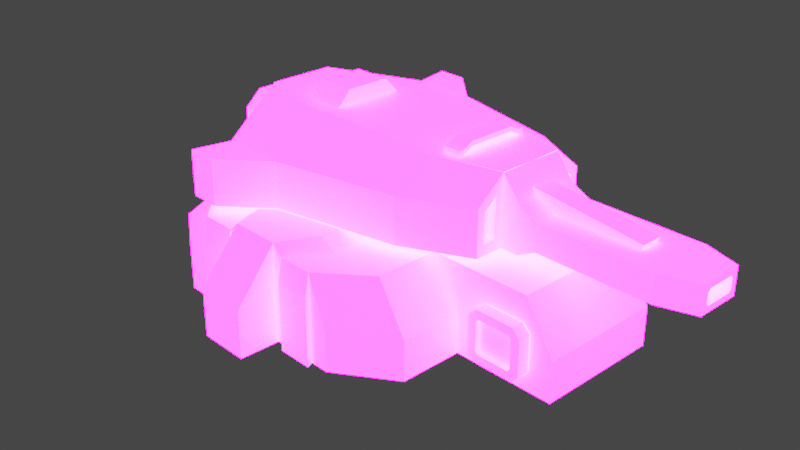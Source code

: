 # Source: monk_tank.blend  (saved by Blender 3.3.6; exported with 4.5.12 LTS)
import bpy
from mathutils import Matrix  # noqa: F401  (used for matrix-valued properties, if any)

bpy.ops.wm.read_factory_settings(use_empty=True)
scene = bpy.context.scene
scene.name = 'Scene'

# ---- collections
col_collection = bpy.data.collections.new('Collection'); scene.collection.children.link(col_collection)

# ---- images (referenced by path relative to the original .blend; pixels are not part of the script)
import os
ASSET_DIR = os.environ.get("B2B_ASSET_DIR", "")  # directory of the original .blend (textures are referenced by path, not embedded)
HERE = os.path.dirname(os.path.abspath(__file__))  # packed textures are extracted next to this script under _unpacked/

def load_image(name, relpath, width, height, colorspace="sRGB"):
    """Load a texture the original file referenced (path relative to the .blend, or extracted next to this script)."""
    p = next((c for c in (os.path.join(HERE, relpath), os.path.join(ASSET_DIR, relpath)) if relpath and os.path.exists(c)), "")
    if p:
        img = bpy.data.images.load(p, check_existing=True)
        img.name = name
    else:  # same state as the original file: an image datablock whose file is absent (Cycles renders it pink)
        img = bpy.data.images.new(name, width, height)
        img.source = "FILE"
        img.filepath = "//" + (relpath or name)
    img.colorspace_settings.name = colorspace
    return img
img_textures_speedmodeling_palette_png = load_image('Textures_speedmodeling_palette.png', 'Textures_speedmodeling_palette.png', 1024, 1024, 'sRGB')
img_textures_speedmodeling_palette_emission_png = load_image('Textures_speedmodeling_palette_emission.png', 'Textures_speedmodeling_palette_emission.png', 1024, 1024, 'sRGB')

# ---- materials (node trees are filled in below, after node groups)
mat_gamejam = bpy.data.materials.new('gamejam')
mat_gamejam.use_transparent_shadow = False

# ---- material node trees
mat_gamejam.use_nodes = True; mat_gamejam.node_tree.nodes.clear()
_N = mat_gamejam.node_tree.nodes; _L = mat_gamejam.node_tree.links
n0 = _N.new('ShaderNodeBsdfPrincipled'); n0.name = 'Principled BSDF'; n0.location = (10, 300)
n0.distribution = 'GGX'
n0.subsurface_method = 'RANDOM_WALK_SKIN'
n0.inputs[3].default_value = 1.45
n0.inputs[28].default_value = 54.2
n1 = _N.new('ShaderNodeTexImage'); n1.name = 'Image Texture'; n1.location = (-325, 187)
n1.image = img_textures_speedmodeling_palette_png
n2 = _N.new('ShaderNodeTexImage'); n2.name = 'Image Texture.001'; n2.location = (-373, -228)
n2.image = img_textures_speedmodeling_palette_emission_png
n3 = _N.new('ShaderNodeOutputMaterial'); n3.name = 'Material Output'; n3.location = (418, 250)
_L.new(n0.outputs[0], n3.inputs[0])
_L.new(n2.outputs[0], n0.inputs[27])
_L.new(n1.outputs[0], n0.inputs[0])
n3.is_active_output = True

# ---- world
world_world = bpy.data.worlds.new('World'); scene.world = world_world
world_world.use_nodes = True; world_world.node_tree.nodes.clear()
_N = world_world.node_tree.nodes; _L = world_world.node_tree.links
n0 = _N.new('ShaderNodeOutputWorld'); n0.name = 'World Output'; n0.location = (300, 300)
n1 = _N.new('ShaderNodeBackground'); n1.name = 'Background'; n1.location = (10, 300)
n1.inputs[0].default_value = (0.05088, 0.05088, 0.05088, 1.0)
_L.new(n1.outputs[0], n0.inputs[0])
n0.is_active_output = True
world_world.color = (0.05088, 0.05088, 0.05088)
world_world.use_sun_shadow = False
world_world.sun_shadow_jitter_overblur = 0.0

# ---- cameras
cam_camera = bpy.data.cameras.new('Camera')
cam_camera.clip_end = 100.0
cam_camera.ortho_scale = 7.314

# ---- lights
light_light = bpy.data.lights.new('Light', 'POINT')
light_light.transmission_factor = 0.0
light_light.energy = 1000.0
light_light.shadow_soft_size = 0.1
light_light.shadow_maximum_resolution = 0.006
light_light.use_absolute_resolution = True

# ---- meshes
me_cube = bpy.data.meshes.new('Cube')
me_cube.from_pydata([(-1.0, -1.282, -0.2075), (-1.0, -1.282, -0.6885), (1.0, -1.0, -0.2075), (1.0, -1.0, -0.6885), (1.0, 3.258e-07, -0.6885), (-0.8544, -2.577e-07, 0.04071), (1.0, 3.258e-07, 0.04071), (-1.0, -3.258e-07, -0.6885), (1.674, -0.5773, -0.2703), (1.674, -0.5773, -0.5773), (1.679, 5.472e-07, 0.04071), (1.679, 5.472e-07, -0.6885), (-1.501, -0.5073, -0.2819), (-1.501, -0.5073, -0.5328), (-1.501, -4.892e-07, -0.6885), (-1.501, -4.892e-07, -0.115), (-1.24, -1.339, -0.8008), (1.171, -1.339, -0.8008), (1.171, 3.817e-07, -0.8008), (-1.24, -4.04e-07, -0.8008), (-1.24, -1.339, -1.729), (1.171, -1.339, -1.729), (-1.24, -4.04e-07, -1.729), (1.171, 3.817e-07, -1.729), (1.486, -1.339, -1.31), (-0.6371, -1.339, -0.8008), (1.486, -1.339, -1.729), (1.486, 4.843e-07, -1.729), (-1.801, -5.868e-07, -1.256), (-1.801, -1.339, -1.256), (-1.801, -5.868e-07, -1.729), (-1.801, -1.339, -1.729), (-0.8174, -1.739, -0.8008), (0.7034, -1.739, -0.8008), (-0.8174, -1.739, -1.729), (0.7034, -1.739, -1.729), (0.902, -1.739, -1.31), (0.902, -1.739, -1.729), (-1.171, -1.739, -1.256), (-1.171, -1.739, -1.729), (1.0, -0.5367, 0.04071), (-1.0, -0.5367, -0.6885), (1.0, -0.5367, -0.6885), (-0.8544, -0.3911, 0.04071), (1.674, -0.4369, -0.1563), (1.674, -0.4369, -0.5773), (-1.501, -0.3283, -0.5328), (-1.501, -0.3283, -0.115), (1.864, -0.3542, -0.6885), (1.864, 6.074e-07, -0.6885), (1.864, 6.074e-07, -0.2075), (1.864, -0.3542, -0.2075), (2.064, -0.3542, -0.5873), (2.064, 6.724e-07, -0.5873), (2.064, 6.724e-07, -0.3088), (2.064, -0.3542, -0.3088), (3.255, -0.3542, -0.5873), (3.255, 1.061e-06, -0.5873), (3.255, 1.061e-06, -0.3088), (3.255, -0.3542, -0.3088), (-0.4622, 0.0, -1.729), (3.621, 1.18e-06, -0.5268), (3.621, 1.18e-06, -0.3088), (-0.4622, -1.339, -1.729), (1.674, -0.66, -0.2075), (1.674, -0.66, -0.6885), (1.674, -0.3542, 0.04071), (1.674, -0.3542, -0.6885), (1.589, -0.5773, -0.2703), (1.589, -0.5773, -0.5773), (1.589, -0.4369, -0.1563), (1.589, -0.4369, -0.5773), (-1.24, -0.6696, -0.8008), (1.171, -0.6695, -0.8008), (-1.24, -0.6696, -1.729), (1.171, -0.6695, -1.729), (-1.801, -0.6696, -1.256), (1.486, -0.6695, -1.31), (1.486, -0.6695, -1.729), (-1.801, -0.6696, -1.729), (2.259, -0.6695, -0.8008), (2.259, 0.0, -0.8008), (2.574, -0.6695, -1.31), (2.574, 0.0, -1.31), (2.574, -0.6695, -1.729), (2.574, 0.0, -1.729), (-0.03427, -1.339, -0.6984), (0.5685, -1.339, -0.8008), (0.5685, 0.0, -0.8008), (-0.03427, 0.0, -0.8008), (-0.6371, 0.0, -0.8008), (-0.6371, -1.339, -1.729), (-0.03427, -1.339, -1.729), (0.5685, -1.339, -1.729), (0.5685, 0.0, -1.729), (-0.03427, 0.0, -1.729), (-0.6371, 0.0, -1.729), (-0.4372, -1.739, -0.8008), (-0.05701, -1.739, -0.6984), (0.3232, -1.739, -0.8008), (-0.4372, -1.739, -1.729), (-0.05701, -1.739, -1.729), (0.3232, -1.739, -1.729), (-0.6371, -0.6696, -1.729), (-0.03427, -0.6696, -1.729), (0.5685, -0.6696, -1.729), (0.5685, -0.6696, -0.8008), (-0.03427, -0.6696, -0.6984), (-0.6371, -0.6696, -0.8008), (0.3232, -1.787, -1.03), (0.7034, -1.787, -1.03), (0.3232, -1.787, -1.756), (0.7034, -1.787, -1.756), (-0.8174, -1.787, -1.03), (-0.8174, -1.787, -1.756), (-0.4372, -1.787, -1.03), (-0.4372, -1.787, -1.756), (-0.3033, -1.282, -0.6885), (-0.3033, -1.282, -0.2075), (-0.3033, 0.0, 0.04071), (-0.3033, 0.0, -0.6885), (-0.3033, -0.5367, -0.6885), (-0.4489, -0.3911, 0.04071), (-1.0, -0.5367, 0.04071), (-1.0, -3.258e-07, 0.04071), (-0.3033, -0.5367, 0.04071), (-0.4489, -6.81e-08, 0.04071), (-0.4489, 0.0, 0.2044), (-0.8544, 0.0, 0.2044), (-0.8544, -0.236, 0.2044), (-0.4489, -0.236, 0.2044), (-1.018, -1.373, -0.3008), (-1.018, -1.373, -0.5952), (-0.3033, -1.282, -0.6885), (-0.3033, -1.282, -0.2075), (-1.061, -1.594, -0.3008), (-1.061, -1.594, -0.5952), (-0.7602, -1.685, -0.2075), (-0.7602, -1.685, -0.6885), (-1.0, -1.282, -0.2075), (-1.0, -1.282, -0.6885), (-1.079, -1.685, -0.2075), (-1.079, -1.685, -0.6885), (-0.9767, -1.382, -0.3008), (-0.9767, -1.382, -0.5952), (-1.02, -1.602, -0.3008), (-1.02, -1.602, -0.5952), (3.621, -0.2327, -0.5873), (3.621, 1.18e-06, -0.5873), (3.621, 1.18e-06, -0.3692), (3.621, -0.2327, -0.3088), (3.416, 0.0, -0.3692), (3.416, 0.0, -0.5268), (-0.4622, 0.0, -0.8008), (-0.4622, -1.339, -0.6984), (-1.661, -0.7334, -0.9518), (-1.661, -0.7334, -1.223), (-1.661, -0.9556, -0.925), (-1.407, -0.6576, -1.299), (-1.661, -0.8798, -1.223), (-1.407, -0.9556, -1.299), (-1.407, -0.6576, -0.925), (-1.407, -0.9556, -0.925), (-1.407, -0.7229, -0.8444), (-1.407, -0.8903, -0.8444), (-1.661, -0.7591, -0.9201), (-1.661, -0.8542, -0.9201), (-1.661, -0.9556, -1.299), (-1.661, -0.6576, -1.299), (-1.661, -0.8798, -0.9518), (-1.661, -0.6576, -0.925), (-1.661, -0.8903, -0.8444), (-1.661, -0.7229, -0.8444), (-1.613, -0.8798, -0.9518), (-1.613, -0.7334, -0.9518), (-1.613, -0.8798, -1.223), (-1.613, -0.7334, -1.223), (-1.613, -0.8542, -0.9201), (-1.613, -0.7591, -0.9201), (0.5278, -1.102, -0.6885), (0.5278, 0.0, -0.6885), (0.5278, -0.5367, -0.6885), (0.5278, -1.102, -0.2075), (0.5278, 0.0, 0.04071), (0.5278, -0.5367, 0.04071), (1.017, -0.3618, 0.05537), (1.209, -0.3618, 0.05537), (1.017, -0.3618, 0.1053), (1.209, -0.3618, 0.1053), (1.017, -0.2551, 0.159), (1.209, -0.2551, 0.159), (1.017, -0.2551, 0.109), (1.209, -0.2551, 0.109), (1.209, 0.0, 0.159), (1.017, 0.0, 0.159), (1.209, 0.0, 0.109), (1.017, 0.0, 0.109), (1.679, 5.472e-07, 0.04071), (1.0, 3.258e-07, 0.04071), (1.0, -0.5367, 0.04071), (1.679, -0.3542, 0.04071), (1.209, -0.4138, 0.1053), (1.017, -0.4138, 0.1053), (1.209, -0.4138, 0.05537), (1.017, -0.4138, 0.05537), (1.209, -0.3618, -0.07475), (1.017, -0.3618, -0.07475), (1.209, -0.4138, -0.07475), (1.017, -0.4138, -0.07475), (-1.501, -0.663, -0.2075), (-1.501, -0.663, -0.6885), (-1.501, -0.3558, -0.6885), (-1.501, -0.3558, 0.04071), (-1.501, -4.892e-07, 0.04071), (-1.501, -4.892e-07, -0.5328), (-1.813, 0.0, -0.115), (-1.813, 0.0, -0.5328), (-1.666, 0.0, -0.2153), (-1.666, -0.2551, -0.2153), (-1.813, -0.5073, -0.2819), (-1.813, -0.5073, -0.5328), (-1.813, -0.3283, -0.115), (-1.813, -0.3283, -0.5328), (-1.813, 0.0, -0.1868), (-1.813, 0.0, -0.461), (-1.664, 0.0, -0.1868), (-1.664, 0.0, -0.461), (-1.661, -0.2551, -0.234), (-1.661, 0.0, -0.234), (-1.813, -0.2235, -0.1868), (-1.813, -0.2565, -0.2198), (-1.813, -0.2798, -0.1636), (-1.813, -0.2565, -0.428), (-1.813, -0.2235, -0.461), (-1.813, -0.2798, -0.4843), (-1.664, -0.2565, -0.2198), (-1.664, -0.2235, -0.1868), (-1.664, -0.2235, -0.461), (-1.664, -0.2565, -0.428), (-1.787, 0.0, -0.2695), (-1.793, 0.0, -0.2509), (-1.787, -0.2551, -0.2695), (-1.793, -0.2551, -0.2509), (-1.669, 0.0, -0.3007), (-1.669, -0.2559, -0.3007), (-1.664, -0.2559, -0.3194), (-1.664, 0.0, -0.3194), (-1.79, 0.0, -0.355), (-1.796, 0.0, -0.3363), (-1.79, -0.2559, -0.355), (-1.796, -0.2559, -0.3363), (-1.681, 0.0, -0.3753), (-1.681, -0.2375, -0.3753), (-1.676, -0.2375, -0.394), (-1.676, 0.0, -0.394), (-1.803, 0.0, -0.4296), (-1.808, 0.0, -0.4109), (-1.803, -0.2375, -0.4296), (-1.808, -0.2375, -0.4109), (3.621, -0.1431, -0.5268), (3.621, -0.1723, -0.4977), (3.621, -0.1928, -0.5474), (3.621, -0.1723, -0.3983), (3.621, -0.1431, -0.3692), (3.621, -0.1928, -0.3486), (3.416, -0.1723, -0.4977), (3.416, -0.1431, -0.5268), (3.416, -0.1431, -0.3692), (3.416, -0.1723, -0.3983), (-0.327, -1.739, -0.6984), (-0.327, -1.739, -1.729), (-0.4622, -0.6696, -1.729), (-0.4622, -0.6696, -0.6984), (0.3937, -1.339, -0.6984), (0.3937, 0.0, -0.8008), (0.3937, -1.339, -1.729), (0.3937, 0.0, -1.729), (0.2129, -1.739, -0.6984), (0.2129, -1.739, -1.729), (0.3937, -0.6696, -1.729), (0.3937, -0.6696, -0.6984), (-0.327, -2.165, -1.228), (-0.05701, -2.165, -1.228), (-0.327, -2.165, -1.729), (-0.05701, -2.165, -1.729), (0.2129, -2.165, -1.228), (0.2129, -2.165, -1.729), (1.737, -0.6808, -1.146), (1.82, -0.6808, -1.063), (1.82, -0.6808, -1.605), (1.737, -0.6808, -1.522), (2.24, -0.6808, -1.063), (2.323, -0.6808, -1.146), (2.323, -0.6808, -1.522), (2.24, -0.6808, -1.605), (2.231, -0.8116, -1.184), (2.202, -0.8116, -1.155), (1.858, -0.8116, -1.155), (1.829, -0.8116, -1.184), (1.829, -0.8116, -1.483), (1.858, -0.8116, -1.512), (2.202, -0.8116, -1.512), (2.231, -0.8116, -1.483), (1.82, -0.8116, -1.605), (1.737, -0.8116, -1.522), (1.737, -0.8116, -1.146), (1.82, -0.8116, -1.063), (2.24, -0.8116, -1.063), (2.323, -0.8116, -1.146), (2.323, -0.8116, -1.522), (2.24, -0.8116, -1.605), (1.858, -0.751, -1.512), (1.829, -0.751, -1.483), (1.829, -0.751, -1.184), (1.858, -0.751, -1.155), (2.202, -0.751, -1.155), (2.231, -0.751, -1.184), (2.231, -0.751, -1.483), (2.202, -0.751, -1.512), (1.709, -0.1147, -0.4004), (2.9, 0.0, -0.4004), (2.9, -0.1147, -0.4004), (1.781, 0.0, -0.124), (2.973, 0.0, -0.2555), (1.781, -0.1157, -0.124), (2.973, -0.1157, -0.2555), (1.709, 0.0, -0.4004), (-1.615, 0.0, -0.8097), (-2.177, 0.0, -1.265), (-2.177, 0.0, -1.737), (-1.615, -0.4508, -0.8097), (-2.177, -0.4508, -1.265), (-2.177, -0.4508, -1.737), (-1.678, 0.0, -1.737), (-1.678, -0.4508, -1.737), (-1.201, 0.0, -0.7818), (-1.201, -0.4066, -0.7818), (-1.264, 0.0, -1.71), (-1.264, -0.4066, -1.71)], [], [(42, 4, 11, 67), (117, 118, 0, 1), (184, 40, 6, 183), (123, 124, 213, 212), (121, 41, 7, 120), (9, 45, 71, 69), (2, 3, 65, 64), (40, 2, 64, 66), (46, 13, 220, 222), (41, 1, 210, 211), (1, 0, 209, 210), (108, 90, 19, 72), (103, 74, 22, 96), (29, 31, 39, 38), (26, 24, 36, 37), (72, 19, 28, 76), (77, 24, 26, 78), (75, 23, 27, 78), (73, 17, 24, 77), (76, 28, 30, 79), (31, 20, 34, 39), (74, 20, 31, 79), (33, 35, 37, 36), (35, 33, 110, 112), (34, 32, 38, 39), (24, 17, 33, 36), (93, 21, 35, 102), (16, 29, 38, 32), (25, 16, 32, 97), (21, 26, 37, 35), (7, 41, 211, 14), (214, 46, 222, 216), (6, 40, 199, 198), (67, 11, 49, 48), (117, 1, 41, 121), (0, 123, 212, 209), (182, 2, 40, 184), (3, 42, 67, 65), (48, 49, 53, 52), (10, 66, 51, 50), (66, 67, 48, 51), (55, 52, 56, 59), (51, 48, 52, 55), (50, 51, 55, 54), (58, 59, 150, 62), (52, 53, 57, 56), (54, 55, 59, 58), (149, 263, 267, 151), (56, 57, 148, 147), (59, 56, 147, 150), (9, 8, 64, 65), (8, 44, 66, 64), (45, 9, 65, 67), (44, 45, 67, 66), (71, 70, 68, 69), (8, 9, 69, 68), (45, 44, 70, 71), (44, 8, 68, 70), (22, 74, 79, 30), (29, 76, 79, 31), (73, 77, 82, 80), (21, 75, 78, 26), (77, 78, 84, 82), (16, 72, 76, 29), (91, 20, 74, 103), (25, 108, 72, 16), (81, 80, 82, 83), (83, 82, 84, 85), (18, 73, 80, 81), (78, 27, 85, 84), (17, 73, 106, 87), (273, 280, 107, 86), (154, 272, 108, 25), (21, 93, 105, 75), (275, 92, 104, 279), (63, 91, 103, 271), (17, 87, 99, 33), (273, 86, 98, 277), (154, 25, 97, 269), (20, 91, 100, 34), (63, 92, 101, 270), (275, 93, 102, 278), (34, 100, 116, 114), (98, 269, 281, 282), (269, 97, 100, 270), (75, 105, 94, 23), (279, 104, 95, 276), (271, 103, 96, 60), (73, 18, 88, 106), (280, 274, 89, 107), (272, 153, 90, 108), (115, 113, 114, 116), (110, 109, 111, 112), (33, 99, 109, 110), (100, 97, 115, 116), (99, 102, 111, 109), (97, 32, 113, 115), (32, 34, 114, 113), (102, 35, 112, 111), (0, 118, 125, 123), (179, 117, 121, 181), (181, 121, 120, 180), (122, 126, 127, 130), (179, 182, 118, 117), (43, 5, 124, 123), (122, 43, 123, 125), (126, 122, 125, 119), (129, 130, 127, 128), (5, 43, 129, 128), (43, 122, 130, 129), (133, 140, 139, 134), (138, 137, 141, 142), (133, 134, 137, 138), (134, 139, 141, 137), (140, 133, 138, 142), (135, 131, 143, 145), (132, 131, 139, 140), (135, 136, 142, 141), (131, 135, 141, 139), (136, 132, 140, 142), (143, 144, 146, 145), (131, 132, 144, 143), (132, 136, 146, 144), (136, 135, 145, 146), (262, 260, 265, 268), (152, 151, 267, 268, 265, 266), (61, 259, 261, 147, 148), (107, 89, 153, 272), (261, 260, 262, 264, 150, 147), (264, 263, 149, 62, 150), (161, 170, 172, 163), (158, 160, 167, 168), (167, 160, 162, 157), (158, 168, 170, 161), (166, 165, 178, 177), (160, 158, 161, 162), (163, 172, 171, 164), (162, 161, 163, 164), (169, 166, 177, 173), (157, 162, 164, 171), (159, 156, 168, 167), (169, 159, 167, 157), (156, 155, 170, 168), (165, 166, 171, 172), (155, 165, 172, 170), (166, 169, 157, 171), (176, 175, 173, 174), (174, 173, 177, 178), (159, 169, 173, 175), (165, 155, 174, 178), (155, 156, 176, 174), (156, 159, 175, 176), (3, 2, 182, 179), (42, 181, 180, 4), (3, 179, 181, 42), (118, 182, 184, 125), (125, 184, 183, 119), (185, 191, 192, 186), (187, 188, 190, 189), (188, 186, 192, 190), (191, 196, 195, 192), (189, 191, 185, 187), (186, 205, 206, 185), (198, 199, 200, 197), (189, 194, 196, 191), (192, 195, 193, 190), (190, 193, 194, 189), (40, 66, 200, 199), (66, 10, 197, 200), (202, 204, 203, 201), (187, 202, 201, 188), (185, 204, 202, 187), (188, 201, 203, 186), (203, 207, 205, 186), (204, 208, 207, 203), (185, 206, 208, 204), (12, 13, 210, 209), (13, 46, 211, 210), (15, 47, 212, 213), (46, 214, 14, 211), (47, 12, 209, 212), (237, 238, 235, 236, 225, 226), (220, 219, 221, 222), (12, 47, 221, 219), (47, 15, 215, 221), (13, 12, 219, 220), (234, 233, 224, 216, 222), (232, 230, 235, 238), (224, 233, 237, 226), (247, 249, 250, 248), (231, 230, 232, 234, 222, 221), (223, 229, 231, 221, 215), (229, 230, 231), (232, 233, 234), (229, 236, 235, 230), (232, 238, 237, 233), (229, 223, 225, 236), (239, 241, 242, 240), (218, 217, 240, 242), (227, 218, 242, 241), (228, 227, 241, 239), (244, 243, 248, 250), (245, 244, 250, 249), (246, 245, 249, 247), (255, 257, 258, 256), (252, 251, 256, 258), (253, 252, 258, 257), (254, 253, 257, 255), (259, 260, 261), (262, 263, 264), (259, 266, 265, 260), (267, 263, 262, 268), (259, 61, 152, 266), (104, 271, 60, 95), (277, 98, 282, 285), (91, 63, 270, 100), (86, 154, 269, 98), (92, 63, 271, 104), (86, 107, 272, 154), (106, 88, 274, 280), (105, 279, 276, 94), (99, 277, 278, 102), (92, 275, 278, 101), (87, 273, 277, 99), (93, 275, 279, 105), (87, 106, 280, 273), (285, 282, 284, 286), (282, 281, 283, 284), (101, 278, 286, 284), (270, 101, 284, 283), (278, 277, 285, 286), (269, 270, 283, 281), (287, 290, 304, 305), (289, 294, 310, 303), (287, 288, 291, 292, 293, 294, 289, 290), (298, 299, 312, 313), (293, 292, 308, 309), (289, 303, 304, 290), (306, 288, 287, 305), (308, 292, 291, 307), (310, 294, 293, 309), (291, 288, 306, 307), (300, 299, 304, 303), (298, 297, 306, 305), (296, 295, 308, 307), (302, 301, 310, 309), (297, 296, 307, 306), (299, 298, 305, 304), (301, 300, 303, 310), (295, 302, 309, 308), (314, 313, 312, 311, 318, 317, 316, 315), (301, 302, 317, 318), (297, 298, 313, 314), (300, 301, 318, 311), (296, 297, 314, 315), (295, 296, 315, 316), (299, 300, 311, 312), (302, 295, 316, 317), (322, 324, 325, 323), (319, 321, 325, 324), (321, 320, 323, 325), (326, 319, 324, 322), (330, 327, 328, 331), (331, 328, 329, 332), (332, 329, 333, 334), (332, 334, 330, 331), (330, 334, 338, 336), (334, 333, 337, 338), (327, 330, 336, 335)])
_uv = me_cube.uv_layers.new(name='UVMap')
_uv.uv.foreach_set('vector', [0.5414, 0.7947, 0.5414, 0.7947, 0.5414, 0.7947, 0.5414, 0.7947, 0.5414, 0.7947, 0.5414, 0.7947, 0.5414, 0.7947, 0.5414, 0.7947, 0.7412, 0.8565, 0.7424, 0.8562, 0.7427, 0.8576, 0.7415, 0.8578, 0.5414, 0.7947, 0.5414, 0.7947, 0.5414, 0.7947, 0.5414, 0.7947, 0.5414, 0.7947, 0.5414, 0.7947, 0.5414, 0.7947, 0.5414, 0.7947, 0.6224, 0.7941, 0.6224, 0.7941, 0.6224, 0.7941, 0.6224, 0.7941, 0.6232, 0.7965, 0.6232, 0.7965, 0.6232, 0.7965, 0.6232, 0.7965, 0.6679, 0.7965, 0.6679, 0.7965, 0.6679, 0.7965, 0.6679, 0.7965, 0.5414, 0.7947, 0.5414, 0.7947, 0.5414, 0.7947, 0.5414, 0.7947, 0.5414, 0.7947, 0.5414, 0.7947, 0.5414, 0.7947, 0.5414, 0.7947, 0.5414, 0.7947, 0.5414, 0.7947, 0.5414, 0.7947, 0.5414, 0.7947, 0.5414, 0.7947, 0.5414, 0.7947, 0.5414, 0.7947, 0.5414, 0.7947, 0.5414, 0.7947, 0.5414, 0.7947, 0.5414, 0.7947, 0.5414, 0.7947, 0.5414, 0.7947, 0.5414, 0.7947, 0.5414, 0.7947, 0.5414, 0.7947, 0.5414, 0.7947, 0.5414, 0.7947, 0.5414, 0.7947, 0.5414, 0.7947, 0.5414, 0.7947, 0.5414, 0.7947, 0.5414, 0.7947, 0.5414, 0.7947, 0.5414, 0.7947, 0.5414, 0.7947, 0.5414, 0.7947, 0.5414, 0.7947, 0.5414, 0.7947, 0.5414, 0.7947, 0.5414, 0.7947, 0.5414, 0.7947, 0.5414, 0.7947, 0.5414, 0.7947, 0.5414, 0.7947, 0.5414, 0.7947, 0.5414, 0.7947, 0.5414, 0.7947, 0.5414, 0.7947, 0.5414, 0.7947, 0.5414, 0.7947, 0.5414, 0.7947, 0.5414, 0.7947, 0.5414, 0.7947, 0.5414, 0.7947, 0.5414, 0.7947, 0.5414, 0.7947, 0.5414, 0.7947, 0.5414, 0.7947, 0.5414, 0.7947, 0.5414, 0.7947, 0.5414, 0.7947, 0.5414, 0.7947, 0.5414, 0.7947, 0.5414, 0.7947, 0.5414, 0.7947, 0.5414, 0.7947, 0.5414, 0.7947, 0.5414, 0.7947, 0.5414, 0.7947, 0.5414, 0.7947, 0.5414, 0.7947, 0.5414, 0.7947, 0.5414, 0.7947, 0.5414, 0.7947, 0.5414, 0.7947, 0.5414, 0.7947, 0.5414, 0.7947, 0.5414, 0.7947, 0.5414, 0.7947, 0.5414, 0.7947, 0.5414, 0.7947, 0.5414, 0.7947, 0.5414, 0.7947, 0.5414, 0.7947, 0.5414, 0.7947, 0.5414, 0.7947, 0.5414, 0.7947, 0.5414, 0.7947, 0.5414, 0.7947, 0.5414, 0.7947, 0.5414, 0.7947, 0.5414, 0.7947, 0.5414, 0.7947, 0.5414, 0.7947, 0.5414, 0.7947, 0.5414, 0.7947, 0.5414, 0.7947, 0.7427, 0.8576, 0.7424, 0.8562, 0.7424, 0.8562, 0.7427, 0.8576, 0.5414, 0.7947, 0.5414, 0.7947, 0.5414, 0.7947, 0.5414, 0.7947, 0.5414, 0.7947, 0.5414, 0.7947, 0.5414, 0.7947, 0.5414, 0.7947, 0.6679, 0.7965, 0.6679, 0.7965, 0.6679, 0.7965, 0.6679, 0.7965, 0.7409, 0.8549, 0.7422, 0.8549, 0.7424, 0.8562, 0.7412, 0.8565, 0.5414, 0.7947, 0.5414, 0.7947, 0.5414, 0.7947, 0.5414, 0.7947, 0.5414, 0.7947, 0.5414, 0.7947, 0.5414, 0.7947, 0.5414, 0.7947, 0.5414, 0.7947, 0.5414, 0.7947, 0.5414, 0.7947, 0.5414, 0.7947, 0.5414, 0.7947, 0.5414, 0.7947, 0.5414, 0.7947, 0.5414, 0.7947, 0.5414, 0.7947, 0.5414, 0.7947, 0.5414, 0.7947, 0.5414, 0.7947, 0.5414, 0.7947, 0.5414, 0.7947, 0.5414, 0.7947, 0.5414, 0.7947, 0.5414, 0.7947, 0.5414, 0.7947, 0.5414, 0.7947, 0.5414, 0.7947, 0.5414, 0.7947, 0.5414, 0.7947, 0.5414, 0.7947, 0.5414, 0.7947, 0.5414, 0.7947, 0.5414, 0.7947, 0.5414, 0.7947, 0.5414, 0.7947, 0.5414, 0.7947, 0.5414, 0.7947, 0.5414, 0.7947, 0.5414, 0.7947, 0.5414, 0.7947, 0.5414, 0.7947, 0.5414, 0.7947, 0.5414, 0.7947, 0.5414, 0.7947, 0.5414, 0.7947, 0.5414, 0.7947, 0.5414, 0.7947, 0.5414, 0.7947, 0.5414, 0.7947, 0.5414, 0.7947, 0.5414, 0.7947, 0.6224, 0.7941, 0.6224, 0.7941, 0.6224, 0.7941, 0.6224, 0.7941, 0.6224, 0.7941, 0.6224, 0.7941, 0.6224, 0.7941, 0.6224, 0.7941, 0.6224, 0.7941, 0.6224, 0.7941, 0.6224, 0.7941, 0.6224, 0.7941, 0.6224, 0.7941, 0.6224, 0.7941, 0.6224, 0.7941, 0.6224, 0.7941, 0.958, 0.8605, 0.958, 0.8605, 0.958, 0.8605, 0.958, 0.8605, 0.6224, 0.7941, 0.6224, 0.7941, 0.6224, 0.7941, 0.6224, 0.7941, 0.6224, 0.7941, 0.6224, 0.7941, 0.6224, 0.7941, 0.6224, 0.7941, 0.6224, 0.7941, 0.6224, 0.7941, 0.6224, 0.7941, 0.6224, 0.7941, 0.5414, 0.7947, 0.5414, 0.7947, 0.5414, 0.7947, 0.5414, 0.7947, 0.5414, 0.7947, 0.5414, 0.7947, 0.5414, 0.7947, 0.5414, 0.7947, 0.5414, 0.7947, 0.5414, 0.7947, 0.5414, 0.7947, 0.5414, 0.7947, 0.5414, 0.7947, 0.5414, 0.7947, 0.5414, 0.7947, 0.5414, 0.7947, 0.5414, 0.7947, 0.5414, 0.7947, 0.5414, 0.7947, 0.5414, 0.7947, 0.5414, 0.7947, 0.5414, 0.7947, 0.5414, 0.7947, 0.5414, 0.7947, 0.5414, 0.7947, 0.5414, 0.7947, 0.5414, 0.7947, 0.5414, 0.7947, 0.5414, 0.7947, 0.5414, 0.7947, 0.5414, 0.7947, 0.5414, 0.7947, 0.5414, 0.7947, 0.5414, 0.7947, 0.5414, 0.7947, 0.5414, 0.7947, 0.5414, 0.7947, 0.5414, 0.7947, 0.5414, 0.7947, 0.5414, 0.7947, 0.5414, 0.7947, 0.5414, 0.7947, 0.5414, 0.7947, 0.5414, 0.7947, 0.5414, 0.7947, 0.5414, 0.7947, 0.5414, 0.7947, 0.5414, 0.7947, 0.5414, 0.7947, 0.5414, 0.7947, 0.5414, 0.7947, 0.5414, 0.7947, 0.5414, 0.7947, 0.5414, 0.7947, 0.5414, 0.7947, 0.5414, 0.7947, 0.5414, 0.7947, 0.5414, 0.7947, 0.5414, 0.7947, 0.5414, 0.7947, 0.5414, 0.7947, 0.5414, 0.7947, 0.5414, 0.7947, 0.5414, 0.7947, 0.5414, 0.7947, 0.5414, 0.7947, 0.5414, 0.7947, 0.5414, 0.7947, 0.5414, 0.7947, 0.5414, 0.7947, 0.5414, 0.7947, 0.5414, 0.7947, 0.5414, 0.7947, 0.5414, 0.7947, 0.5414, 0.7947, 0.5414, 0.7947, 0.5414, 0.7947, 0.5414, 0.7947, 0.5414, 0.7947, 0.5414, 0.7947, 0.5414, 0.7947, 0.5414, 0.7947, 0.5414, 0.7947, 0.5414, 0.7947, 0.5414, 0.7947, 0.5414, 0.7947, 0.5414, 0.7947, 0.5414, 0.7947, 0.5414, 0.7947, 0.5414, 0.7947, 0.5414, 0.7947, 0.5414, 0.7947, 0.5414, 0.7947, 0.5414, 0.7947, 0.5414, 0.7947, 0.5414, 0.7947, 0.5414, 0.7947, 0.5414, 0.7947, 0.5414, 0.7947, 0.5414, 0.7947, 0.5414, 0.7947, 0.5414, 0.7947, 0.5414, 0.7947, 0.5414, 0.7947, 0.5414, 0.7947, 0.5414, 0.7947, 0.5414, 0.7947, 0.5414, 0.7947, 0.5414, 0.7947, 0.5414, 0.7947, 0.5414, 0.7947, 0.5414, 0.7947, 0.5414, 0.7947, 0.5414, 0.7947, 0.5414, 0.7947, 0.5414, 0.7947, 0.5414, 0.7947, 0.5414, 0.7947, 0.5414, 0.7947, 0.5414, 0.7947, 0.5414, 0.7947, 0.5414, 0.7947, 0.5414, 0.7947, 0.5414, 0.7947, 0.5414, 0.7947, 0.5414, 0.7947, 0.5414, 0.7947, 0.5414, 0.7947, 0.5414, 0.7947, 0.5414, 0.7947, 0.5414, 0.7947, 0.5414, 0.7947, 0.5414, 0.7947, 0.5414, 0.7947, 0.5414, 0.7947, 0.5414, 0.7947, 0.5414, 0.7947, 0.5414, 0.7947, 0.5414, 0.7947, 0.5414, 0.7947, 0.5414, 0.7947, 0.5414, 0.7947, 0.5414, 0.7947, 0.5414, 0.7947, 0.5414, 0.7947, 0.5414, 0.7947, 0.5414, 0.7947, 0.5414, 0.7947, 0.5414, 0.7947, 0.5414, 0.7947, 0.5414, 0.7947, 0.5414, 0.7947, 0.5414, 0.7947, 0.5414, 0.7947, 0.5414, 0.7947, 0.5414, 0.7947, 0.5414, 0.7947, 0.5414, 0.7947, 0.5414, 0.7947, 0.5414, 0.7947, 0.5414, 0.7947, 0.5414, 0.7947, 0.5414, 0.7947, 0.5414, 0.7947, 0.6679, 0.7965, 0.6679, 0.7965, 0.6679, 0.7965, 0.6679, 0.7965, 0.7409, 0.8537, 0.7387, 0.8537, 0.7391, 0.8518, 0.7412, 0.8522, 0.7412, 0.8522, 0.7391, 0.8518, 0.7394, 0.8504, 0.7415, 0.8509, 0.5414, 0.7947, 0.5414, 0.7947, 0.5414, 0.7947, 0.5414, 0.7947, 0.6232, 0.7965, 0.6232, 0.7965, 0.6232, 0.7965, 0.6232, 0.7965, 0.5414, 0.7947, 0.5414, 0.7947, 0.5414, 0.7947, 0.5414, 0.7947, 0.5414, 0.7947, 0.5414, 0.7947, 0.5414, 0.7947, 0.5414, 0.7947, 0.5414, 0.7947, 0.5414, 0.7947, 0.5414, 0.7947, 0.5414, 0.7947, 0.5414, 0.7947, 0.5414, 0.7947, 0.5414, 0.7947, 0.5414, 0.7947, 0.5414, 0.7947, 0.5414, 0.7947, 0.5414, 0.7947, 0.5414, 0.7947, 0.5414, 0.7947, 0.5414, 0.7947, 0.5414, 0.7947, 0.5414, 0.7947, 0.5414, 0.7947, 0.5414, 0.7947, 0.5414, 0.7947, 0.5414, 0.7947, 0.5414, 0.7947, 0.5414, 0.7947, 0.5414, 0.7947, 0.5414, 0.7947, 0.5414, 0.7947, 0.5414, 0.7947, 0.5414, 0.7947, 0.5414, 0.7947, 0.5414, 0.7947, 0.5414, 0.7947, 0.5414, 0.7947, 0.5414, 0.7947, 0.5414, 0.7947, 0.5414, 0.7947, 0.5414, 0.7947, 0.5414, 0.7947, 0.5414, 0.7947, 0.5414, 0.7947, 0.5414, 0.7947, 0.5414, 0.7947, 0.5414, 0.7947, 0.5414, 0.7947, 0.5414, 0.7947, 0.5414, 0.7947, 0.5414, 0.7947, 0.5414, 0.7947, 0.5414, 0.7947, 0.5414, 0.7947, 0.5414, 0.7947, 0.5414, 0.7947, 0.5414, 0.7947, 0.5414, 0.7947, 0.5414, 0.7947, 0.5414, 0.7947, 0.5414, 0.7947, 0.5414, 0.7947, 0.3643, 0.7608, 0.3643, 0.7608, 0.3643, 0.7608, 0.3643, 0.7608, 0.5414, 0.7947, 0.5414, 0.7947, 0.5414, 0.7947, 0.5414, 0.7947, 0.5414, 0.7947, 0.5414, 0.7947, 0.5414, 0.7947, 0.5414, 0.7947, 0.5414, 0.7947, 0.5414, 0.7947, 0.5414, 0.7947, 0.5414, 0.7947, 0.5414, 0.7947, 0.5414, 0.7947, 0.5414, 0.7947, 0.5414, 0.7947, 0.7338, 0.7959, 0.7338, 0.7959, 0.7338, 0.7959, 0.7338, 0.7959, 0.7338, 0.7959, 0.7338, 0.7959, 0.5414, 0.7947, 0.5414, 0.7947, 0.5414, 0.7947, 0.5414, 0.7947, 0.5414, 0.7947, 0.5414, 0.7947, 0.5414, 0.7947, 0.5414, 0.7947, 0.5414, 0.7947, 0.5414, 0.7947, 0.5414, 0.7947, 0.5414, 0.7947, 0.5414, 0.7947, 0.5414, 0.7947, 0.5414, 0.7947, 0.5414, 0.7947, 0.5414, 0.7947, 0.5414, 0.7947, 0.5414, 0.7947, 0.5414, 0.7947, 0.5414, 0.7947, 0.5414, 0.7947, 0.5414, 0.7947, 0.5414, 0.7947, 0.5414, 0.7947, 0.5414, 0.7947, 0.5414, 0.7947, 0.5414, 0.7947, 0.5414, 0.7947, 0.5414, 0.7947, 0.5414, 0.7947, 0.5414, 0.7947, 0.5414, 0.7947, 0.5414, 0.7947, 0.5414, 0.7947, 0.5414, 0.7947, 0.5414, 0.7947, 0.5414, 0.7947, 0.5414, 0.7947, 0.5414, 0.7947, 0.5414, 0.7947, 0.5414, 0.7947, 0.5414, 0.7947, 0.5414, 0.7947, 0.5414, 0.7947, 0.5414, 0.7947, 0.5414, 0.7947, 0.5414, 0.7947, 0.5414, 0.7947, 0.5414, 0.7947, 0.5414, 0.7947, 0.5414, 0.7947, 0.5414, 0.7947, 0.5414, 0.7947, 0.5414, 0.7947, 0.5414, 0.7947, 0.5414, 0.7947, 0.5414, 0.7947, 0.5414, 0.7947, 0.5414, 0.7947, 0.5414, 0.7947, 0.5414, 0.7947, 0.5414, 0.7947, 0.5414, 0.7947, 0.5414, 0.7947, 0.5414, 0.7947, 0.5414, 0.7947, 0.5414, 0.7947, 0.5414, 0.7947, 0.5414, 0.7947, 0.5414, 0.7947, 0.5414, 0.7947, 0.5414, 0.7947, 0.5414, 0.7947, 0.5414, 0.7947, 0.5414, 0.7947, 0.5414, 0.7947, 0.5414, 0.7947, 0.5414, 0.7947, 0.5414, 0.7947, 0.5414, 0.7947, 0.5414, 0.7947, 0.5414, 0.7947, 0.5414, 0.7947, 0.6255, 0.8039, 0.6255, 0.8039, 0.6255, 0.8039, 0.6255, 0.8039, 0.6255, 0.8039, 0.6255, 0.8039, 0.6255, 0.8039, 0.6255, 0.8039, 0.5414, 0.7947, 0.5414, 0.7947, 0.5414, 0.7947, 0.5414, 0.7947, 0.5414, 0.7947, 0.5414, 0.7947, 0.5414, 0.7947, 0.5414, 0.7947, 0.5414, 0.7947, 0.5414, 0.7947, 0.5414, 0.7947, 0.5414, 0.7947, 0.5414, 0.7947, 0.5414, 0.7947, 0.5414, 0.7947, 0.5414, 0.7947, 0.7421, 0.8537, 0.7422, 0.8549, 0.7409, 0.8549, 0.7409, 0.8537, 0.7424, 0.8525, 0.7412, 0.8522, 0.7415, 0.8509, 0.7427, 0.8511, 0.7421, 0.8537, 0.7409, 0.8537, 0.7412, 0.8522, 0.7424, 0.8525, 0.6679, 0.7965, 0.6679, 0.7965, 0.6679, 0.7965, 0.6679, 0.7965, 0.5583, 0.7978, 0.5583, 0.7978, 0.5583, 0.7978, 0.5583, 0.7978, 0.5414, 0.7947, 0.5414, 0.7947, 0.5414, 0.7947, 0.5414, 0.7947, 0.5414, 0.7947, 0.5414, 0.7947, 0.5414, 0.7947, 0.5414, 0.7947, 0.5414, 0.7947, 0.5414, 0.7947, 0.5414, 0.7947, 0.5414, 0.7947, 0.5414, 0.7947, 0.5414, 0.7947, 0.5414, 0.7947, 0.5414, 0.7947, 0.5414, 0.7947, 0.5414, 0.7947, 0.5414, 0.7947, 0.5414, 0.7947, 0.5414, 0.7947, 0.5414, 0.7947, 0.5414, 0.7947, 0.5414, 0.7947, 0.5414, 0.7947, 0.5414, 0.7947, 0.5414, 0.7947, 0.5414, 0.7947, 0.5414, 0.7947, 0.5414, 0.7947, 0.5414, 0.7947, 0.5414, 0.7947, 0.5414, 0.7947, 0.5414, 0.7947, 0.5414, 0.7947, 0.5414, 0.7947, 0.5414, 0.7947, 0.5414, 0.7947, 0.5414, 0.7947, 0.5414, 0.7947, 0.6679, 0.7965, 0.6679, 0.7965, 0.6679, 0.7965, 0.6679, 0.7965, 0.5414, 0.7947, 0.5414, 0.7947, 0.5414, 0.7947, 0.5414, 0.7947, 0.5414, 0.7947, 0.5414, 0.7947, 0.5414, 0.7947, 0.5414, 0.7947, 0.5414, 0.7947, 0.5414, 0.7947, 0.5414, 0.7947, 0.5414, 0.7947, 0.5414, 0.7947, 0.5414, 0.7947, 0.5414, 0.7947, 0.5414, 0.7947, 0.5414, 0.7947, 0.5414, 0.7947, 0.5414, 0.7947, 0.5414, 0.7947, 0.5414, 0.7947, 0.5414, 0.7947, 0.5414, 0.7947, 0.5414, 0.7947, 0.5414, 0.7947, 0.5414, 0.7947, 0.5414, 0.7947, 0.5414, 0.7947, 0.5414, 0.7947, 0.5414, 0.7947, 0.5414, 0.7947, 0.5414, 0.7947, 0.5414, 0.7947, 0.5414, 0.7947, 0.5414, 0.7947, 0.5414, 0.7947, 0.5414, 0.7947, 0.5414, 0.7947, 0.5414, 0.7947, 0.5414, 0.7947, 0.5414, 0.7947, 0.5414, 0.7947, 0.5414, 0.7947, 0.5414, 0.7947, 0.5414, 0.7947, 0.5414, 0.7947, 0.5414, 0.7947, 0.5414, 0.7947, 0.5414, 0.7947, 0.5414, 0.7947, 0.5414, 0.7947, 0.5414, 0.7947, 0.4272, 0.7584, 0.4272, 0.7584, 0.4272, 0.7584, 0.4272, 0.7584, 0.4272, 0.7584, 0.4272, 0.7584, 0.5414, 0.7947, 0.5414, 0.7947, 0.5414, 0.7947, 0.5414, 0.7947, 0.5414, 0.7947, 0.5414, 0.7947, 0.5414, 0.7947, 0.5414, 0.7947, 0.5414, 0.7947, 0.5414, 0.7947, 0.5414, 0.7947, 0.5414, 0.7947, 0.5414, 0.7947, 0.5414, 0.7947, 0.5414, 0.7947, 0.5414, 0.7947, 0.5414, 0.7947, 0.5414, 0.7947, 0.5414, 0.7947, 0.5414, 0.7947, 0.5414, 0.7947, 0.5414, 0.7947, 0.5414, 0.7947, 0.5414, 0.7947, 0.5414, 0.7947, 0.5414, 0.7947, 0.5414, 0.7947, 0.5414, 0.7947, 0.5414, 0.7947, 0.5414, 0.7947, 0.5414, 0.7947, 0.5414, 0.7947, 0.5414, 0.7947, 0.5414, 0.7947, 0.5414, 0.7947, 0.5414, 0.7947, 0.5414, 0.7947, 0.5414, 0.7947, 0.5414, 0.7947, 0.5414, 0.7947, 0.5414, 0.7947, 0.5414, 0.7947, 0.5414, 0.7947, 0.5414, 0.7947, 0.5414, 0.7947, 0.5414, 0.7947, 0.5414, 0.7947, 0.5414, 0.7947, 0.5414, 0.7947, 0.5414, 0.7947, 0.5414, 0.7947, 0.5414, 0.7947, 0.5414, 0.7947, 0.5414, 0.7947, 0.5414, 0.7947, 0.5414, 0.7947, 0.5414, 0.7947, 0.5414, 0.7947, 0.5414, 0.7947, 0.5414, 0.7947, 0.5414, 0.7947, 0.5414, 0.7947, 0.5414, 0.7947, 0.5414, 0.7947, 0.5414, 0.7947, 0.5414, 0.7947, 0.5414, 0.7947, 0.5414, 0.7947, 0.5414, 0.7947, 0.5414, 0.7947, 0.5414, 0.7947, 0.5414, 0.7947, 0.5414, 0.7947, 0.5414, 0.7947, 0.5414, 0.7947, 0.5414, 0.7947, 0.5414, 0.7947, 0.5414, 0.7947, 0.5414, 0.7947, 0.5414, 0.7947, 0.5414, 0.7947, 0.5414, 0.7947, 0.5414, 0.7947, 0.5414, 0.7947, 0.5414, 0.7947, 0.5414, 0.7947, 0.5414, 0.7947, 0.5414, 0.7947, 0.5414, 0.7947, 0.5414, 0.7947, 0.5414, 0.7947, 0.5414, 0.7947, 0.5414, 0.7947, 0.5414, 0.7947, 0.5414, 0.7947, 0.5414, 0.7947, 0.5414, 0.7947, 0.5414, 0.7947, 0.5414, 0.7947, 0.5414, 0.7947, 0.5414, 0.7947, 0.5414, 0.7947, 0.5414, 0.7947, 0.5414, 0.7947, 0.5414, 0.7947, 0.5414, 0.7947, 0.5414, 0.7947, 0.5414, 0.7947, 0.5414, 0.7947, 0.5414, 0.7947, 0.5414, 0.7947, 0.5414, 0.7947, 0.5414, 0.7947, 0.5414, 0.7947, 0.5414, 0.7947, 0.5414, 0.7947, 0.5414, 0.7947, 0.5414, 0.7947, 0.5414, 0.7947, 0.5414, 0.7947, 0.5414, 0.7947, 0.5414, 0.7947, 0.5414, 0.7947, 0.5414, 0.7947, 0.5414, 0.7947, 0.5414, 0.7947, 0.5414, 0.7947, 0.5414, 0.7947, 0.5414, 0.7947, 0.5414, 0.7947, 0.5414, 0.7947, 0.5414, 0.7947, 0.5414, 0.7947, 0.5414, 0.7947, 0.5414, 0.7947, 0.5414, 0.7947, 0.5414, 0.7947, 0.5414, 0.7947, 0.5414, 0.7947, 0.5414, 0.7947, 0.5414, 0.7947, 0.5414, 0.7947, 0.5414, 0.7947, 0.5414, 0.7947, 0.5414, 0.7947, 0.5414, 0.7947, 0.5414, 0.7947, 0.5414, 0.7947, 0.5414, 0.7947, 0.5414, 0.7947, 0.5414, 0.7947, 0.5414, 0.7947, 0.5414, 0.7947, 0.5414, 0.7947, 0.5414, 0.7947, 0.5414, 0.7947, 0.5414, 0.7947, 0.5414, 0.7947, 0.5414, 0.7947, 0.5414, 0.7947, 0.5414, 0.7947, 0.5414, 0.7947, 0.5414, 0.7947, 0.5414, 0.7947, 0.5414, 0.7947, 0.5414, 0.7947, 0.5414, 0.7947, 0.5414, 0.7947, 0.5414, 0.7947, 0.5414, 0.7947, 0.5414, 0.7947, 0.5414, 0.7947, 0.5414, 0.7947, 0.5414, 0.7947, 0.5414, 0.7947, 0.5414, 0.7947, 0.5414, 0.7947, 0.5414, 0.7947, 0.5414, 0.7947, 0.5414, 0.7947, 0.5414, 0.7947, 0.5414, 0.7947, 0.5414, 0.7947, 0.5414, 0.7947, 0.5414, 0.7947, 0.5414, 0.7947, 0.5414, 0.7947, 0.5414, 0.7947, 0.5414, 0.7947, 0.5414, 0.7947, 0.5414, 0.7947, 0.5414, 0.7947, 0.5414, 0.7947, 0.5414, 0.7947, 0.5414, 0.7947, 0.5414, 0.7947, 0.5414, 0.7947, 0.5414, 0.7947, 0.5414, 0.7947, 0.5414, 0.7947, 0.5414, 0.7947, 0.5414, 0.7947, 0.5414, 0.7947, 0.5414, 0.7947, 0.5414, 0.7947, 0.5414, 0.7947, 0.5414, 0.7947, 0.5414, 0.7947, 0.5414, 0.7947, 0.5414, 0.7947, 0.5414, 0.7947, 0.5414, 0.7947, 0.5414, 0.7947, 0.5414, 0.7947, 0.5414, 0.7947, 0.5414, 0.7947, 0.5414, 0.7947, 0.5414, 0.7947, 0.5414, 0.7947, 0.5414, 0.7947, 0.5414, 0.7947, 0.5414, 0.7947, 0.5414, 0.7947, 0.5414, 0.7947, 0.5414, 0.7947, 0.5414, 0.7947, 0.5414, 0.7947, 0.5414, 0.7947, 0.5414, 0.7947, 0.5414, 0.7947, 0.5414, 0.7947, 0.5414, 0.7947, 0.5414, 0.7947, 0.5414, 0.7947, 0.5414, 0.7947, 0.5414, 0.7947, 0.5414, 0.7947, 0.5414, 0.7947, 0.5414, 0.7947, 0.5414, 0.7947, 0.5414, 0.7947, 0.5414, 0.7947, 0.5414, 0.7947, 0.5414, 0.7947, 0.5414, 0.7947, 0.5414, 0.7947, 0.5414, 0.7947, 0.5414, 0.7947, 0.5414, 0.7947, 0.5414, 0.7947, 0.5414, 0.7947, 0.5414, 0.7947, 0.5414, 0.7947, 0.5414, 0.7947, 0.5414, 0.7947, 0.5414, 0.7947, 0.5414, 0.7947, 0.5414, 0.7947, 0.5414, 0.7947, 0.5414, 0.7947, 0.5414, 0.7947, 0.5414, 0.7947, 0.5414, 0.7947, 0.5414, 0.7947, 0.5414, 0.7947, 0.5414, 0.7947, 0.5414, 0.7947, 0.5414, 0.7947, 0.5414, 0.7947, 0.5414, 0.7947, 0.5414, 0.7947, 0.5414, 0.7947, 0.5414, 0.7947, 0.5414, 0.7947, 0.5414, 0.7947, 0.5414, 0.7947, 0.3866, 0.7904, 0.3866, 0.7904, 0.3866, 0.7904, 0.3866, 0.7904, 0.3866, 0.7904, 0.3866, 0.7904, 0.3866, 0.7904, 0.3866, 0.7904, 0.5414, 0.7947, 0.5414, 0.7947, 0.5414, 0.7947, 0.5414, 0.7947, 0.5414, 0.7947, 0.5414, 0.7947, 0.5414, 0.7947, 0.5414, 0.7947, 0.5414, 0.7947, 0.5414, 0.7947, 0.5414, 0.7947, 0.5414, 0.7947, 0.5414, 0.7947, 0.5414, 0.7947, 0.5414, 0.7947, 0.5414, 0.7947, 0.5414, 0.7947, 0.5414, 0.7947, 0.5414, 0.7947, 0.5414, 0.7947, 0.5414, 0.7947, 0.5414, 0.7947, 0.5414, 0.7947, 0.5414, 0.7947, 0.5414, 0.7947, 0.5414, 0.7947, 0.5414, 0.7947, 0.5414, 0.7947, 0.5303, 0.7936, 0.5303, 0.7936, 0.5303, 0.7936, 0.5303, 0.7936, 0.5303, 0.7936, 0.5303, 0.7936, 0.5303, 0.7936, 0.5303, 0.7936, 0.5303, 0.7936, 0.5303, 0.7936, 0.5303, 0.7936, 0.5303, 0.7936, 0.5303, 0.7936, 0.5303, 0.7936, 0.5303, 0.7936, 0.5303, 0.7936, 0.5414, 0.7947, 0.5414, 0.7947, 0.5414, 0.7947, 0.5414, 0.7947, 0.5414, 0.7947, 0.5414, 0.7947, 0.5414, 0.7947, 0.5414, 0.7947, 0.5414, 0.7947, 0.5414, 0.7947, 0.5414, 0.7947, 0.5414, 0.7947, 0.5414, 0.7947, 0.5414, 0.7947, 0.5414, 0.7947, 0.5414, 0.7947, 0.5414, 0.7947, 0.5414, 0.7947, 0.5414, 0.7947, 0.5414, 0.7947, 0.5414, 0.7947, 0.5414, 0.7947, 0.5414, 0.7947, 0.5414, 0.7947, 0.5414, 0.7947, 0.5414, 0.7947, 0.5414, 0.7947, 0.5414, 0.7947])
me_cube.materials.append(mat_gamejam)
me_cube.use_mirror_vertex_groups = False
me_cube.update()

# ---- objects
ob_cube = bpy.data.objects.new('Cube', me_cube)
ob_light = bpy.data.objects.new('Light', light_light)
ob_camera = bpy.data.objects.new('Camera', cam_camera)

# ---- transforms, parenting, visibility, modifiers, constraints
ob_cube.location = (0.0, 0.0, 1.119)
ob_cube.lock_rotations_4d = False
ob_cube.empty_display_type = 'ARROWS'
ob_cube.lineart.crease_threshold = 0.0
_m = ob_cube.modifiers.new('Mirror', 'MIRROR')
_m.use_axis = (False, True, False)
_m.use_clip = True
ob_light.location = (4.076, 1.005, 5.904)
ob_light.rotation_euler = (0.6503, 0.05522, 1.866)
ob_light.lock_rotations_4d = False
ob_light.empty_display_type = 'ARROWS'
ob_light.color = (0.0, 0.0, 0.0, 0.0)
ob_light.lineart.crease_threshold = 0.0
ob_camera.location = (7.359, -6.926, 4.958)
ob_camera.rotation_euler = (1.109, 0.0, 0.8149)
ob_camera.lock_rotations_4d = False
ob_camera.empty_display_type = 'ARROWS'
ob_camera.color = (0.0, 0.0, 0.0, 0.0)
ob_camera.display_type = 'WIRE'
ob_camera.lineart.crease_threshold = 0.0

# ---- collection membership
col_collection.objects.link(ob_cube)
col_collection.objects.link(ob_light)
col_collection.objects.link(ob_camera)

# ---- scene / render settings (as saved in the file)
scene.camera = ob_camera
scene.frame_start = 1; scene.frame_end = 250; scene.frame_set(1)
scene.render.engine = 'BLENDER_EEVEE_NEXT'
scene.cycles.sampling_pattern = 'TABULATED_SOBOL'
scene.cycles.use_light_tree = False
scene.view_settings.view_transform = 'Filmic'
bpy.context.view_layer.update()
